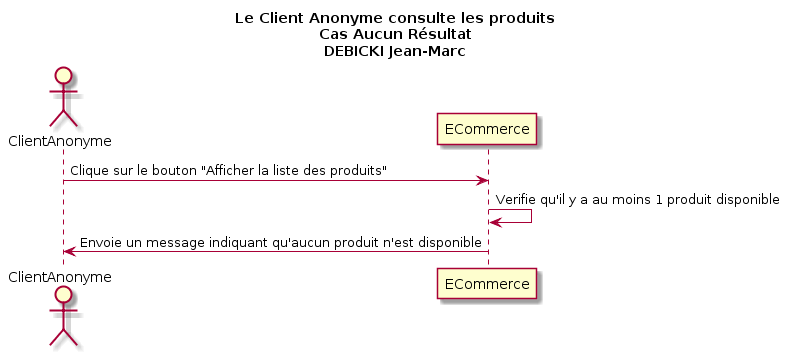

The diagram above was rendered by PlantUML. Its source (embedded in the PNG):
@startuml
Title Le Client Anonyme consulte les produits\nCas Aucun Résultat\nDEBICKI Jean-Marc

Actor ClientAnonyme as v
participant ECommerce as a

v -> a : Clique sur le bouton "Afficher la liste des produits"
a -> a : Verifie qu'il y a au moins 1 produit disponible
v <- a : Envoie un message indiquant qu'aucun produit n'est disponible
@enduml